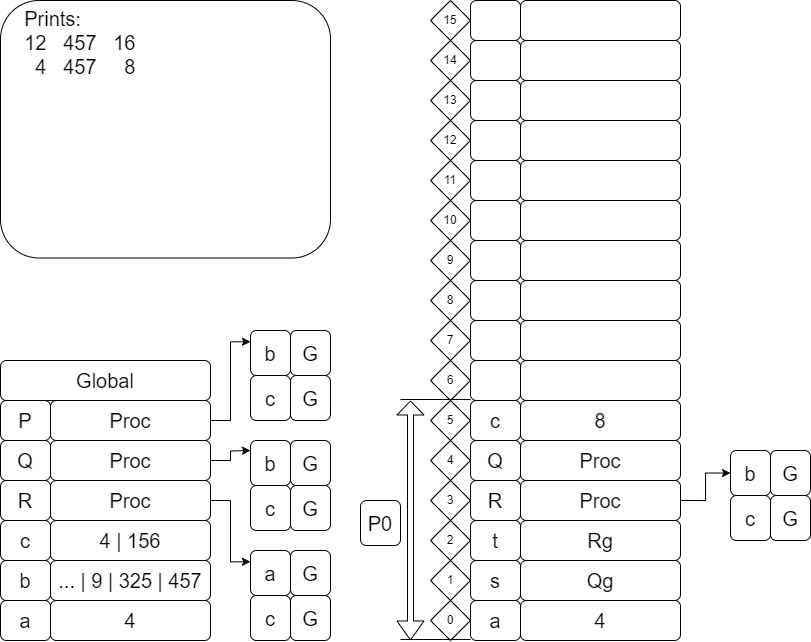

The diagram above was exported from draw.io. Its source (the exported page's mxGraphModel, read from the mxfile embedded in the PNG):
<mxGraphModel dx="208" dy="621" grid="1" gridSize="10" guides="1" tooltips="1" connect="1" arrows="1" fold="1" page="1" pageScale="1" pageWidth="827" pageHeight="1169" math="0" shadow="0">
  <root>
    <mxCell id="0" />
    <mxCell id="1" parent="0" />
    <mxCell id="tDKxqG68c9O_CDO0K3F_-524" value="4" style="rounded=1;whiteSpace=wrap;html=1;fontSize=20;" vertex="1" parent="1">
      <mxGeometry x="1430" y="1550" width="160" height="40" as="geometry" />
    </mxCell>
    <mxCell id="tDKxqG68c9O_CDO0K3F_-525" value="&lt;font style=&quot;font-size: 20px;&quot;&gt;a&lt;/font&gt;" style="rounded=1;whiteSpace=wrap;html=1;fontSize=20;" vertex="1" parent="1">
      <mxGeometry x="1380" y="1550" width="50" height="40" as="geometry" />
    </mxCell>
    <mxCell id="tDKxqG68c9O_CDO0K3F_-526" value="&lt;font style=&quot;font-size: 20px;&quot;&gt;b&lt;/font&gt;" style="rounded=1;whiteSpace=wrap;html=1;fontSize=20;" vertex="1" parent="1">
      <mxGeometry x="1380" y="1510" width="50" height="40" as="geometry" />
    </mxCell>
    <mxCell id="tDKxqG68c9O_CDO0K3F_-527" value="&lt;font style=&quot;font-size: 20px;&quot;&gt;c&lt;/font&gt;" style="rounded=1;whiteSpace=wrap;html=1;fontSize=20;" vertex="1" parent="1">
      <mxGeometry x="1380" y="1470" width="50" height="40" as="geometry" />
    </mxCell>
    <mxCell id="tDKxqG68c9O_CDO0K3F_-528" value="&lt;font style=&quot;font-size: 20px;&quot;&gt;R&lt;/font&gt;" style="rounded=1;whiteSpace=wrap;html=1;fontSize=20;" vertex="1" parent="1">
      <mxGeometry x="1380" y="1430" width="50" height="40" as="geometry" />
    </mxCell>
    <mxCell id="tDKxqG68c9O_CDO0K3F_-529" value="&lt;font style=&quot;font-size: 20px;&quot;&gt;Q&lt;/font&gt;" style="rounded=1;whiteSpace=wrap;html=1;fontSize=20;" vertex="1" parent="1">
      <mxGeometry x="1380" y="1390" width="50" height="40" as="geometry" />
    </mxCell>
    <mxCell id="tDKxqG68c9O_CDO0K3F_-530" value="&lt;font style=&quot;font-size: 20px;&quot;&gt;P&lt;/font&gt;" style="rounded=1;whiteSpace=wrap;html=1;fontSize=20;" vertex="1" parent="1">
      <mxGeometry x="1380" y="1350" width="50" height="40" as="geometry" />
    </mxCell>
    <mxCell id="tDKxqG68c9O_CDO0K3F_-531" value="... | 9 | 325 | 457" style="rounded=1;whiteSpace=wrap;html=1;fontSize=20;" vertex="1" parent="1">
      <mxGeometry x="1430" y="1510" width="160" height="40" as="geometry" />
    </mxCell>
    <mxCell id="tDKxqG68c9O_CDO0K3F_-532" value="4 | 156" style="rounded=1;whiteSpace=wrap;html=1;fontSize=20;" vertex="1" parent="1">
      <mxGeometry x="1430" y="1470" width="160" height="40" as="geometry" />
    </mxCell>
    <mxCell id="tDKxqG68c9O_CDO0K3F_-533" style="edgeStyle=orthogonalEdgeStyle;rounded=0;orthogonalLoop=1;jettySize=auto;html=1;exitX=1;exitY=0.5;exitDx=0;exitDy=0;entryX=0;entryY=0.25;entryDx=0;entryDy=0;" edge="1" parent="1" source="tDKxqG68c9O_CDO0K3F_-534" target="tDKxqG68c9O_CDO0K3F_-595">
      <mxGeometry relative="1" as="geometry">
        <mxPoint x="1620" y="1510" as="targetPoint" />
      </mxGeometry>
    </mxCell>
    <mxCell id="tDKxqG68c9O_CDO0K3F_-534" value="Proc" style="rounded=1;whiteSpace=wrap;html=1;fontSize=20;" vertex="1" parent="1">
      <mxGeometry x="1430" y="1430" width="160" height="40" as="geometry" />
    </mxCell>
    <mxCell id="tDKxqG68c9O_CDO0K3F_-619" style="edgeStyle=orthogonalEdgeStyle;rounded=0;orthogonalLoop=1;jettySize=auto;html=1;exitX=1;exitY=0.5;exitDx=0;exitDy=0;" edge="1" parent="1" source="tDKxqG68c9O_CDO0K3F_-536">
      <mxGeometry relative="1" as="geometry">
        <mxPoint x="1630" y="1400" as="targetPoint" />
      </mxGeometry>
    </mxCell>
    <mxCell id="tDKxqG68c9O_CDO0K3F_-536" value="Proc" style="rounded=1;whiteSpace=wrap;html=1;fontSize=20;" vertex="1" parent="1">
      <mxGeometry x="1430" y="1390" width="160" height="40" as="geometry" />
    </mxCell>
    <mxCell id="tDKxqG68c9O_CDO0K3F_-620" style="edgeStyle=orthogonalEdgeStyle;rounded=0;orthogonalLoop=1;jettySize=auto;html=1;exitX=1;exitY=0.5;exitDx=0;exitDy=0;entryX=0;entryY=0.25;entryDx=0;entryDy=0;" edge="1" parent="1" source="tDKxqG68c9O_CDO0K3F_-538" target="tDKxqG68c9O_CDO0K3F_-615">
      <mxGeometry relative="1" as="geometry" />
    </mxCell>
    <mxCell id="tDKxqG68c9O_CDO0K3F_-538" value="Proc" style="rounded=1;whiteSpace=wrap;html=1;fontSize=20;" vertex="1" parent="1">
      <mxGeometry x="1430" y="1350" width="160" height="40" as="geometry" />
    </mxCell>
    <mxCell id="tDKxqG68c9O_CDO0K3F_-539" value="Global" style="rounded=1;whiteSpace=wrap;html=1;fontSize=20;" vertex="1" parent="1">
      <mxGeometry x="1380" y="1310" width="210" height="40" as="geometry" />
    </mxCell>
    <mxCell id="tDKxqG68c9O_CDO0K3F_-540" value="0" style="rhombus;whiteSpace=wrap;html=1;" vertex="1" parent="1">
      <mxGeometry x="1810" y="1550" width="40" height="40" as="geometry" />
    </mxCell>
    <mxCell id="tDKxqG68c9O_CDO0K3F_-541" value="1" style="rhombus;whiteSpace=wrap;html=1;" vertex="1" parent="1">
      <mxGeometry x="1810" y="1510" width="40" height="40" as="geometry" />
    </mxCell>
    <mxCell id="tDKxqG68c9O_CDO0K3F_-542" value="2" style="rhombus;whiteSpace=wrap;html=1;" vertex="1" parent="1">
      <mxGeometry x="1810" y="1470" width="40" height="40" as="geometry" />
    </mxCell>
    <mxCell id="tDKxqG68c9O_CDO0K3F_-543" value="3" style="rhombus;whiteSpace=wrap;html=1;" vertex="1" parent="1">
      <mxGeometry x="1810" y="1430" width="40" height="40" as="geometry" />
    </mxCell>
    <mxCell id="tDKxqG68c9O_CDO0K3F_-544" value="4" style="rhombus;whiteSpace=wrap;html=1;" vertex="1" parent="1">
      <mxGeometry x="1810" y="1390" width="40" height="40" as="geometry" />
    </mxCell>
    <mxCell id="tDKxqG68c9O_CDO0K3F_-545" value="5" style="rhombus;whiteSpace=wrap;html=1;" vertex="1" parent="1">
      <mxGeometry x="1810" y="1350" width="40" height="40" as="geometry" />
    </mxCell>
    <mxCell id="tDKxqG68c9O_CDO0K3F_-546" value="4" style="rounded=1;whiteSpace=wrap;html=1;fontSize=20;" vertex="1" parent="1">
      <mxGeometry x="1900" y="1550" width="160" height="40" as="geometry" />
    </mxCell>
    <mxCell id="tDKxqG68c9O_CDO0K3F_-547" value="&lt;font style=&quot;font-size: 20px;&quot;&gt;a&lt;/font&gt;" style="rounded=1;whiteSpace=wrap;html=1;fontSize=20;" vertex="1" parent="1">
      <mxGeometry x="1850" y="1550" width="50" height="40" as="geometry" />
    </mxCell>
    <mxCell id="tDKxqG68c9O_CDO0K3F_-548" value="&lt;font style=&quot;font-size: 20px;&quot;&gt;s&lt;/font&gt;" style="rounded=1;whiteSpace=wrap;html=1;fontSize=20;" vertex="1" parent="1">
      <mxGeometry x="1850" y="1510" width="50" height="40" as="geometry" />
    </mxCell>
    <mxCell id="tDKxqG68c9O_CDO0K3F_-549" value="&lt;font style=&quot;font-size: 20px;&quot;&gt;t&lt;/font&gt;" style="rounded=1;whiteSpace=wrap;html=1;fontSize=20;" vertex="1" parent="1">
      <mxGeometry x="1850" y="1470" width="50" height="40" as="geometry" />
    </mxCell>
    <mxCell id="tDKxqG68c9O_CDO0K3F_-550" value="&lt;font style=&quot;font-size: 20px;&quot;&gt;R&lt;/font&gt;" style="rounded=1;whiteSpace=wrap;html=1;fontSize=20;" vertex="1" parent="1">
      <mxGeometry x="1850" y="1430" width="50" height="40" as="geometry" />
    </mxCell>
    <mxCell id="tDKxqG68c9O_CDO0K3F_-551" value="&lt;font style=&quot;font-size: 20px;&quot;&gt;Q&lt;/font&gt;" style="rounded=1;whiteSpace=wrap;html=1;fontSize=20;" vertex="1" parent="1">
      <mxGeometry x="1850" y="1390" width="50" height="40" as="geometry" />
    </mxCell>
    <mxCell id="tDKxqG68c9O_CDO0K3F_-552" value="c" style="rounded=1;whiteSpace=wrap;html=1;fontSize=20;" vertex="1" parent="1">
      <mxGeometry x="1850" y="1350" width="50" height="40" as="geometry" />
    </mxCell>
    <mxCell id="tDKxqG68c9O_CDO0K3F_-553" value="Qg" style="rounded=1;whiteSpace=wrap;html=1;fontSize=20;" vertex="1" parent="1">
      <mxGeometry x="1900" y="1510" width="160" height="40" as="geometry" />
    </mxCell>
    <mxCell id="tDKxqG68c9O_CDO0K3F_-554" value="Rg" style="rounded=1;whiteSpace=wrap;html=1;fontSize=20;" vertex="1" parent="1">
      <mxGeometry x="1900" y="1470" width="160" height="40" as="geometry" />
    </mxCell>
    <mxCell id="tDKxqG68c9O_CDO0K3F_-555" style="edgeStyle=orthogonalEdgeStyle;rounded=0;orthogonalLoop=1;jettySize=auto;html=1;exitX=1;exitY=0.5;exitDx=0;exitDy=0;entryX=0;entryY=0.5;entryDx=0;entryDy=0;" edge="1" parent="1" source="tDKxqG68c9O_CDO0K3F_-556" target="tDKxqG68c9O_CDO0K3F_-603">
      <mxGeometry relative="1" as="geometry" />
    </mxCell>
    <mxCell id="tDKxqG68c9O_CDO0K3F_-556" value="Proc" style="rounded=1;whiteSpace=wrap;html=1;fontSize=20;" vertex="1" parent="1">
      <mxGeometry x="1900" y="1430" width="160" height="40" as="geometry" />
    </mxCell>
    <mxCell id="tDKxqG68c9O_CDO0K3F_-557" value="Proc" style="rounded=1;whiteSpace=wrap;html=1;fontSize=20;" vertex="1" parent="1">
      <mxGeometry x="1900" y="1390" width="160" height="40" as="geometry" />
    </mxCell>
    <mxCell id="tDKxqG68c9O_CDO0K3F_-558" value="8" style="rounded=1;whiteSpace=wrap;html=1;fontSize=20;" vertex="1" parent="1">
      <mxGeometry x="1900" y="1350" width="160" height="40" as="geometry" />
    </mxCell>
    <mxCell id="tDKxqG68c9O_CDO0K3F_-559" value="&amp;nbsp;" style="rounded=1;whiteSpace=wrap;html=1;fontSize=20;" vertex="1" parent="1">
      <mxGeometry x="1900" y="1310" width="160" height="40" as="geometry" />
    </mxCell>
    <mxCell id="tDKxqG68c9O_CDO0K3F_-560" value="" style="rounded=1;whiteSpace=wrap;html=1;fontSize=20;" vertex="1" parent="1">
      <mxGeometry x="1850" y="1310" width="50" height="40" as="geometry" />
    </mxCell>
    <mxCell id="tDKxqG68c9O_CDO0K3F_-561" value="" style="rounded=1;whiteSpace=wrap;html=1;fontSize=20;" vertex="1" parent="1">
      <mxGeometry x="1850" y="1230" width="50" height="40" as="geometry" />
    </mxCell>
    <mxCell id="tDKxqG68c9O_CDO0K3F_-562" value="" style="rounded=1;whiteSpace=wrap;html=1;fontSize=20;" vertex="1" parent="1">
      <mxGeometry x="1850" y="1190" width="50" height="40" as="geometry" />
    </mxCell>
    <mxCell id="tDKxqG68c9O_CDO0K3F_-563" value="" style="rounded=1;whiteSpace=wrap;html=1;fontSize=20;" vertex="1" parent="1">
      <mxGeometry x="1850" y="1150" width="50" height="40" as="geometry" />
    </mxCell>
    <mxCell id="tDKxqG68c9O_CDO0K3F_-564" value="" style="rounded=1;whiteSpace=wrap;html=1;fontSize=20;" vertex="1" parent="1">
      <mxGeometry x="1850" y="1110" width="50" height="40" as="geometry" />
    </mxCell>
    <mxCell id="tDKxqG68c9O_CDO0K3F_-565" value="&amp;nbsp;" style="rounded=1;whiteSpace=wrap;html=1;fontSize=20;" vertex="1" parent="1">
      <mxGeometry x="1900" y="1270" width="160" height="40" as="geometry" />
    </mxCell>
    <mxCell id="tDKxqG68c9O_CDO0K3F_-566" value="&amp;nbsp;" style="rounded=1;whiteSpace=wrap;html=1;fontSize=20;" vertex="1" parent="1">
      <mxGeometry x="1900" y="1230" width="160" height="40" as="geometry" />
    </mxCell>
    <mxCell id="tDKxqG68c9O_CDO0K3F_-567" value="&amp;nbsp;" style="rounded=1;whiteSpace=wrap;html=1;fontSize=20;" vertex="1" parent="1">
      <mxGeometry x="1900" y="1190" width="160" height="40" as="geometry" />
    </mxCell>
    <mxCell id="tDKxqG68c9O_CDO0K3F_-568" value="&amp;nbsp;" style="rounded=1;whiteSpace=wrap;html=1;fontSize=20;" vertex="1" parent="1">
      <mxGeometry x="1900" y="1150" width="160" height="40" as="geometry" />
    </mxCell>
    <mxCell id="tDKxqG68c9O_CDO0K3F_-569" value="&amp;nbsp;" style="rounded=1;whiteSpace=wrap;html=1;fontSize=20;" vertex="1" parent="1">
      <mxGeometry x="1900" y="1110" width="160" height="40" as="geometry" />
    </mxCell>
    <mxCell id="tDKxqG68c9O_CDO0K3F_-570" value="&amp;nbsp;" style="rounded=1;whiteSpace=wrap;html=1;fontSize=20;" vertex="1" parent="1">
      <mxGeometry x="1900" y="1070" width="160" height="40" as="geometry" />
    </mxCell>
    <mxCell id="tDKxqG68c9O_CDO0K3F_-571" value="&amp;nbsp;" style="rounded=1;whiteSpace=wrap;html=1;fontSize=20;" vertex="1" parent="1">
      <mxGeometry x="1850" y="1070" width="50" height="40" as="geometry" />
    </mxCell>
    <mxCell id="tDKxqG68c9O_CDO0K3F_-572" value="&amp;nbsp;" style="rounded=1;whiteSpace=wrap;html=1;fontSize=20;" vertex="1" parent="1">
      <mxGeometry x="1850" y="1030" width="50" height="40" as="geometry" />
    </mxCell>
    <mxCell id="tDKxqG68c9O_CDO0K3F_-573" value="&amp;nbsp;" style="rounded=1;whiteSpace=wrap;html=1;fontSize=20;" vertex="1" parent="1">
      <mxGeometry x="1850" y="990" width="50" height="40" as="geometry" />
    </mxCell>
    <mxCell id="tDKxqG68c9O_CDO0K3F_-574" value="&amp;nbsp;" style="rounded=1;whiteSpace=wrap;html=1;fontSize=20;" vertex="1" parent="1">
      <mxGeometry x="1850" y="950" width="50" height="40" as="geometry" />
    </mxCell>
    <mxCell id="tDKxqG68c9O_CDO0K3F_-575" value="&amp;nbsp;" style="rounded=1;whiteSpace=wrap;html=1;fontSize=20;" vertex="1" parent="1">
      <mxGeometry x="1900" y="1030" width="160" height="40" as="geometry" />
    </mxCell>
    <mxCell id="tDKxqG68c9O_CDO0K3F_-576" value="&amp;nbsp;" style="rounded=1;whiteSpace=wrap;html=1;fontSize=20;" vertex="1" parent="1">
      <mxGeometry x="1900" y="990" width="160" height="40" as="geometry" />
    </mxCell>
    <mxCell id="tDKxqG68c9O_CDO0K3F_-577" value="&amp;nbsp;" style="rounded=1;whiteSpace=wrap;html=1;fontSize=20;" vertex="1" parent="1">
      <mxGeometry x="1900" y="950" width="160" height="40" as="geometry" />
    </mxCell>
    <mxCell id="tDKxqG68c9O_CDO0K3F_-578" value="6" style="rhombus;whiteSpace=wrap;html=1;" vertex="1" parent="1">
      <mxGeometry x="1810" y="1310" width="40" height="40" as="geometry" />
    </mxCell>
    <mxCell id="tDKxqG68c9O_CDO0K3F_-579" value="7" style="rhombus;whiteSpace=wrap;html=1;" vertex="1" parent="1">
      <mxGeometry x="1810" y="1270" width="40" height="40" as="geometry" />
    </mxCell>
    <mxCell id="tDKxqG68c9O_CDO0K3F_-580" value="8" style="rhombus;whiteSpace=wrap;html=1;" vertex="1" parent="1">
      <mxGeometry x="1810" y="1230" width="40" height="40" as="geometry" />
    </mxCell>
    <mxCell id="tDKxqG68c9O_CDO0K3F_-581" value="9" style="rhombus;whiteSpace=wrap;html=1;" vertex="1" parent="1">
      <mxGeometry x="1810" y="1190" width="40" height="40" as="geometry" />
    </mxCell>
    <mxCell id="tDKxqG68c9O_CDO0K3F_-582" value="10" style="rhombus;whiteSpace=wrap;html=1;" vertex="1" parent="1">
      <mxGeometry x="1810" y="1150" width="40" height="40" as="geometry" />
    </mxCell>
    <mxCell id="tDKxqG68c9O_CDO0K3F_-583" value="11" style="rhombus;whiteSpace=wrap;html=1;" vertex="1" parent="1">
      <mxGeometry x="1810" y="1110" width="40" height="40" as="geometry" />
    </mxCell>
    <mxCell id="tDKxqG68c9O_CDO0K3F_-584" value="12" style="rhombus;whiteSpace=wrap;html=1;" vertex="1" parent="1">
      <mxGeometry x="1810" y="1070" width="40" height="40" as="geometry" />
    </mxCell>
    <mxCell id="tDKxqG68c9O_CDO0K3F_-585" value="13" style="rhombus;whiteSpace=wrap;html=1;" vertex="1" parent="1">
      <mxGeometry x="1810" y="1030" width="40" height="40" as="geometry" />
    </mxCell>
    <mxCell id="tDKxqG68c9O_CDO0K3F_-586" value="14" style="rhombus;whiteSpace=wrap;html=1;" vertex="1" parent="1">
      <mxGeometry x="1810" y="990" width="40" height="40" as="geometry" />
    </mxCell>
    <mxCell id="tDKxqG68c9O_CDO0K3F_-587" value="15" style="rhombus;whiteSpace=wrap;html=1;" vertex="1" parent="1">
      <mxGeometry x="1810" y="950" width="40" height="40" as="geometry" />
    </mxCell>
    <mxCell id="tDKxqG68c9O_CDO0K3F_-590" value="" style="group" vertex="1" connectable="0" parent="1">
      <mxGeometry x="1630" y="1390" width="80" height="90" as="geometry" />
    </mxCell>
    <mxCell id="tDKxqG68c9O_CDO0K3F_-591" value="b" style="whiteSpace=wrap;html=1;fontSize=20;rounded=1;" vertex="1" parent="tDKxqG68c9O_CDO0K3F_-590">
      <mxGeometry width="40" height="45" as="geometry" />
    </mxCell>
    <mxCell id="tDKxqG68c9O_CDO0K3F_-592" value="G" style="whiteSpace=wrap;html=1;fontSize=20;rounded=1;" vertex="1" parent="tDKxqG68c9O_CDO0K3F_-590">
      <mxGeometry x="40" width="40" height="45" as="geometry" />
    </mxCell>
    <mxCell id="tDKxqG68c9O_CDO0K3F_-593" value="c" style="whiteSpace=wrap;html=1;fontSize=20;rounded=1;" vertex="1" parent="tDKxqG68c9O_CDO0K3F_-590">
      <mxGeometry y="45" width="40" height="45" as="geometry" />
    </mxCell>
    <mxCell id="tDKxqG68c9O_CDO0K3F_-594" value="G" style="whiteSpace=wrap;html=1;fontSize=20;rounded=1;" vertex="1" parent="tDKxqG68c9O_CDO0K3F_-590">
      <mxGeometry x="40" y="45" width="40" height="45" as="geometry" />
    </mxCell>
    <mxCell id="tDKxqG68c9O_CDO0K3F_-595" value="a" style="whiteSpace=wrap;html=1;fontSize=20;rounded=1;" vertex="1" parent="1">
      <mxGeometry x="1630" y="1500" width="40" height="45" as="geometry" />
    </mxCell>
    <mxCell id="tDKxqG68c9O_CDO0K3F_-596" value="G" style="whiteSpace=wrap;html=1;fontSize=20;rounded=1;" vertex="1" parent="1">
      <mxGeometry x="1670" y="1500" width="40" height="45" as="geometry" />
    </mxCell>
    <mxCell id="tDKxqG68c9O_CDO0K3F_-597" value="c" style="whiteSpace=wrap;html=1;fontSize=20;rounded=1;" vertex="1" parent="1">
      <mxGeometry x="1630" y="1545" width="40" height="45" as="geometry" />
    </mxCell>
    <mxCell id="tDKxqG68c9O_CDO0K3F_-598" value="G" style="whiteSpace=wrap;html=1;fontSize=20;rounded=1;" vertex="1" parent="1">
      <mxGeometry x="1670" y="1545" width="40" height="45" as="geometry" />
    </mxCell>
    <mxCell id="tDKxqG68c9O_CDO0K3F_-599" value="" style="shape=flexArrow;endArrow=classic;startArrow=classic;html=1;rounded=0;width=6;endSize=4.33;" edge="1" parent="1">
      <mxGeometry width="100" height="100" relative="1" as="geometry">
        <mxPoint x="1790" y="1590" as="sourcePoint" />
        <mxPoint x="1790" y="1350" as="targetPoint" />
      </mxGeometry>
    </mxCell>
    <mxCell id="tDKxqG68c9O_CDO0K3F_-600" value="" style="endArrow=none;html=1;rounded=0;" edge="1" parent="1">
      <mxGeometry width="50" height="50" relative="1" as="geometry">
        <mxPoint x="1780" y="1349" as="sourcePoint" />
        <mxPoint x="1850" y="1349" as="targetPoint" />
      </mxGeometry>
    </mxCell>
    <mxCell id="tDKxqG68c9O_CDO0K3F_-601" value="" style="endArrow=none;html=1;rounded=0;" edge="1" parent="1">
      <mxGeometry width="50" height="50" relative="1" as="geometry">
        <mxPoint x="1780" y="1589" as="sourcePoint" />
        <mxPoint x="1850" y="1589" as="targetPoint" />
      </mxGeometry>
    </mxCell>
    <mxCell id="tDKxqG68c9O_CDO0K3F_-602" value="P0" style="whiteSpace=wrap;html=1;fontSize=20;rounded=1;" vertex="1" parent="1">
      <mxGeometry x="1740" y="1450" width="40" height="45" as="geometry" />
    </mxCell>
    <mxCell id="tDKxqG68c9O_CDO0K3F_-603" value="b" style="whiteSpace=wrap;html=1;fontSize=20;rounded=1;" vertex="1" parent="1">
      <mxGeometry x="2110" y="1400" width="40" height="45" as="geometry" />
    </mxCell>
    <mxCell id="tDKxqG68c9O_CDO0K3F_-604" value="G" style="whiteSpace=wrap;html=1;fontSize=20;rounded=1;" vertex="1" parent="1">
      <mxGeometry x="2150" y="1400" width="40" height="45" as="geometry" />
    </mxCell>
    <mxCell id="tDKxqG68c9O_CDO0K3F_-605" value="c" style="whiteSpace=wrap;html=1;fontSize=20;rounded=1;" vertex="1" parent="1">
      <mxGeometry x="2110" y="1445" width="40" height="45" as="geometry" />
    </mxCell>
    <mxCell id="tDKxqG68c9O_CDO0K3F_-606" value="G" style="whiteSpace=wrap;html=1;fontSize=20;rounded=1;" vertex="1" parent="1">
      <mxGeometry x="2150" y="1445" width="40" height="45" as="geometry" />
    </mxCell>
    <mxCell id="tDKxqG68c9O_CDO0K3F_-607" value="&lt;font style=&quot;font-size: 20px;&quot;&gt;&amp;nbsp; &amp;nbsp; Prints:&lt;br&gt;&amp;nbsp; &amp;nbsp; 12&amp;nbsp; &amp;nbsp;457&amp;nbsp; &amp;nbsp;16&lt;br&gt;&amp;nbsp; &amp;nbsp; &amp;nbsp; 4&amp;nbsp; &amp;nbsp;457&amp;nbsp; &amp;nbsp; &amp;nbsp;8&lt;br&gt;&amp;nbsp; &amp;nbsp; &amp;nbsp; &amp;nbsp; &amp;nbsp;&lt;br&gt;&lt;/font&gt;" style="rounded=1;whiteSpace=wrap;html=1;align=left;verticalAlign=top;" vertex="1" parent="1">
      <mxGeometry x="1380" y="950" width="330" height="257.5" as="geometry" />
    </mxCell>
    <mxCell id="tDKxqG68c9O_CDO0K3F_-608" value="" style="rounded=1;whiteSpace=wrap;html=1;fontSize=20;" vertex="1" parent="1">
      <mxGeometry x="1850" y="1270" width="50" height="40" as="geometry" />
    </mxCell>
    <mxCell id="tDKxqG68c9O_CDO0K3F_-615" value="b" style="whiteSpace=wrap;html=1;fontSize=20;rounded=1;" vertex="1" parent="1">
      <mxGeometry x="1630" y="1280" width="40" height="45" as="geometry" />
    </mxCell>
    <mxCell id="tDKxqG68c9O_CDO0K3F_-616" value="G" style="whiteSpace=wrap;html=1;fontSize=20;rounded=1;" vertex="1" parent="1">
      <mxGeometry x="1670" y="1280" width="40" height="45" as="geometry" />
    </mxCell>
    <mxCell id="tDKxqG68c9O_CDO0K3F_-617" value="c" style="whiteSpace=wrap;html=1;fontSize=20;rounded=1;" vertex="1" parent="1">
      <mxGeometry x="1630" y="1325" width="40" height="45" as="geometry" />
    </mxCell>
    <mxCell id="tDKxqG68c9O_CDO0K3F_-618" value="G" style="whiteSpace=wrap;html=1;fontSize=20;rounded=1;" vertex="1" parent="1">
      <mxGeometry x="1670" y="1325" width="40" height="45" as="geometry" />
    </mxCell>
  </root>
</mxGraphModel>